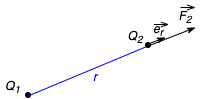

The diagram above was exported from draw.io. Its source (the exported page's mxGraphModel, read from the mxfile embedded in the PNG):
<mxGraphModel dx="728" dy="481" grid="1" gridSize="10" guides="1" tooltips="1" connect="1" arrows="1" fold="1" page="1" pageScale="1" pageWidth="850" pageHeight="1100" math="0" shadow="0">
  <root>
    <mxCell id="0" />
    <mxCell id="1" parent="0" />
    <mxCell id="PLQxJUNvoOVGhqu9xU_c-1" value="" style="ellipse;whiteSpace=wrap;html=1;fillColor=#000000;" vertex="1" parent="1">
      <mxGeometry x="80" y="125" width="5" height="5" as="geometry" />
    </mxCell>
    <mxCell id="PLQxJUNvoOVGhqu9xU_c-2" value="" style="ellipse;whiteSpace=wrap;html=1;fillColor=#000000;" vertex="1" parent="1">
      <mxGeometry x="200" y="75" width="5" height="5" as="geometry" />
    </mxCell>
    <mxCell id="PLQxJUNvoOVGhqu9xU_c-6" value="" style="endArrow=none;html=1;rounded=0;entryX=0;entryY=1;entryDx=0;entryDy=0;fillColor=#dae8fc;strokeColor=#0000FF;exitX=0;exitY=1;exitDx=0;exitDy=0;" edge="1" parent="1" source="PLQxJUNvoOVGhqu9xU_c-1" target="PLQxJUNvoOVGhqu9xU_c-2">
      <mxGeometry width="50" height="50" relative="1" as="geometry">
        <mxPoint x="80" y="130" as="sourcePoint" />
        <mxPoint x="450" y="230" as="targetPoint" />
      </mxGeometry>
    </mxCell>
    <mxCell id="PLQxJUNvoOVGhqu9xU_c-7" value="&lt;i&gt;&lt;font color=&quot;#0000ff&quot;&gt;r&lt;/font&gt;&lt;/i&gt;" style="text;html=1;strokeColor=none;fillColor=none;align=center;verticalAlign=middle;whiteSpace=wrap;rounded=0;" vertex="1" parent="1">
      <mxGeometry x="120" y="95" width="60" height="30" as="geometry" />
    </mxCell>
    <mxCell id="PLQxJUNvoOVGhqu9xU_c-8" value="&lt;i&gt;&lt;font color=&quot;#000000&quot;&gt;Q&lt;sub&gt;1&lt;/sub&gt;&lt;/font&gt;&lt;/i&gt;" style="text;html=1;strokeColor=none;fillColor=none;align=center;verticalAlign=middle;whiteSpace=wrap;rounded=0;fontColor=#0000FF;" vertex="1" parent="1">
      <mxGeometry x="55" y="110" width="25" height="20" as="geometry" />
    </mxCell>
    <mxCell id="PLQxJUNvoOVGhqu9xU_c-9" value="&lt;i&gt;&lt;font color=&quot;#000000&quot;&gt;Q&lt;sub&gt;2&lt;/sub&gt;&lt;/font&gt;&lt;/i&gt;" style="text;html=1;strokeColor=none;fillColor=none;align=center;verticalAlign=middle;whiteSpace=wrap;rounded=0;fontColor=#0000FF;" vertex="1" parent="1">
      <mxGeometry x="180" y="60" width="20" height="20" as="geometry" />
    </mxCell>
    <mxCell id="PLQxJUNvoOVGhqu9xU_c-10" value="" style="endArrow=classicThin;html=1;rounded=0;fontColor=#000000;strokeColor=#000000;exitX=0;exitY=1;exitDx=0;exitDy=0;endFill=1;" edge="1" parent="1" source="PLQxJUNvoOVGhqu9xU_c-2">
      <mxGeometry width="50" height="50" relative="1" as="geometry">
        <mxPoint x="190" y="160" as="sourcePoint" />
        <mxPoint x="250" y="60" as="targetPoint" />
      </mxGeometry>
    </mxCell>
    <mxCell id="PLQxJUNvoOVGhqu9xU_c-11" value="" style="endArrow=classicThin;html=1;rounded=0;fontColor=#000000;strokeColor=#000000;exitX=0;exitY=0.5;exitDx=0;exitDy=0;endFill=1;" edge="1" parent="1" source="PLQxJUNvoOVGhqu9xU_c-2">
      <mxGeometry width="50" height="50" relative="1" as="geometry">
        <mxPoint x="180" y="100" as="sourcePoint" />
        <mxPoint x="220" y="70" as="targetPoint" />
      </mxGeometry>
    </mxCell>
    <mxCell id="PLQxJUNvoOVGhqu9xU_c-12" value="&lt;i&gt;&lt;font color=&quot;#000000&quot;&gt;F&lt;sub&gt;2&lt;/sub&gt;&lt;/font&gt;&lt;/i&gt;" style="text;html=1;strokeColor=none;fillColor=none;align=center;verticalAlign=middle;whiteSpace=wrap;rounded=0;fontColor=#0000FF;" vertex="1" parent="1">
      <mxGeometry x="230" y="40" width="20" height="20" as="geometry" />
    </mxCell>
    <mxCell id="PLQxJUNvoOVGhqu9xU_c-13" value="" style="endArrow=openThin;html=1;rounded=0;fontColor=#000000;strokeColor=#000000;exitX=0.25;exitY=0;exitDx=0;exitDy=0;endFill=0;strokeWidth=1;" edge="1" parent="1" source="PLQxJUNvoOVGhqu9xU_c-12">
      <mxGeometry width="50" height="50" relative="1" as="geometry">
        <mxPoint x="230.00000000000085" y="47.5" as="sourcePoint" />
        <mxPoint x="250" y="40" as="targetPoint" />
      </mxGeometry>
    </mxCell>
    <mxCell id="PLQxJUNvoOVGhqu9xU_c-14" value="&lt;i&gt;&lt;font color=&quot;#000000&quot;&gt;e&lt;sub&gt;r&lt;/sub&gt;&lt;/font&gt;&lt;/i&gt;" style="text;html=1;strokeColor=none;fillColor=none;align=center;verticalAlign=middle;whiteSpace=wrap;rounded=0;fontColor=#0000FF;" vertex="1" parent="1">
      <mxGeometry x="203" y="53" width="20" height="20" as="geometry" />
    </mxCell>
    <mxCell id="PLQxJUNvoOVGhqu9xU_c-15" value="" style="endArrow=openThin;html=1;rounded=0;fontColor=#000000;strokeColor=#000000;exitX=0.25;exitY=0;exitDx=0;exitDy=0;endFill=0;strokeWidth=1;" edge="1" parent="1">
      <mxGeometry width="50" height="50" relative="1" as="geometry">
        <mxPoint x="208.5" y="57" as="sourcePoint" />
        <mxPoint x="223.5" y="57" as="targetPoint" />
      </mxGeometry>
    </mxCell>
  </root>
</mxGraphModel>